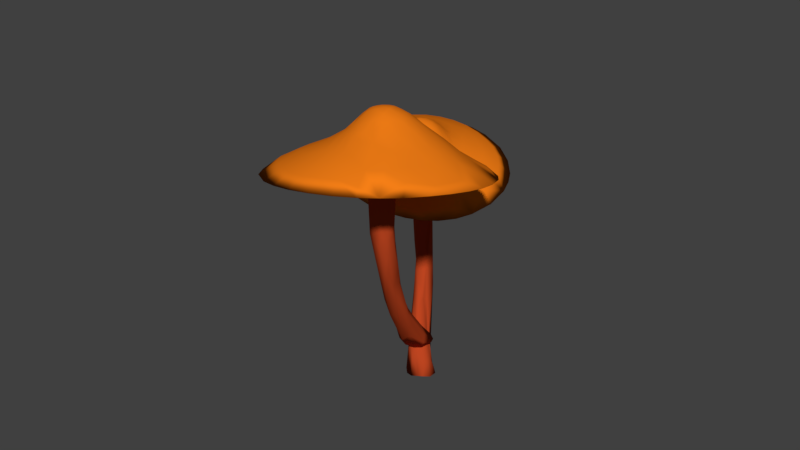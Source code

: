 # Source: mushroomCaveCluster02_001.blend  (saved by Blender 2.78.0; exported with 4.5.12 LTS)
import bpy
from mathutils import Matrix  # noqa: F401  (used for matrix-valued properties, if any)

bpy.ops.wm.read_factory_settings(use_empty=True)
scene = bpy.context.scene
scene.name = 'Scene'

# ---- collections
col_collection_1 = bpy.data.collections.new('Collection 1'); scene.collection.children.link(col_collection_1)

# ---- materials (node trees are filled in below, after node groups)
mat_yellow_003 = bpy.data.materials.new('yellow.003')
mat_yellow_003.alpha_threshold = 0.0
mat_yellow_003.use_transparent_shadow = False
mat_yellow_003.diffuse_color = (0.9114, 0.2111, 0.008484, 1.0)
mat_yellow_003.roughness = 0.5
mat_yellow_003.specular_intensity = 0.2435
mat_orange_003 = bpy.data.materials.new('orange.003')
mat_orange_003.alpha_threshold = 0.0
mat_orange_003.use_transparent_shadow = False
mat_orange_003.diffuse_color = (0.5071, 0.06037, 0.01528, 1.0)
mat_orange_003.roughness = 0.5
mat_orange_003.specular_intensity = 0.0

# ---- material node trees

# ---- world
world_world = bpy.data.worlds.new('World'); scene.world = world_world
world_world.color = (0.05088, 0.05088, 0.05088)
world_world.use_sun_shadow = False
world_world.sun_shadow_jitter_overblur = 0.0
world_world.cycles.sampling_method = 'MANUAL'

# ---- meshes
me_sphere_000 = bpy.data.meshes.new('Sphere.000')
me_sphere_000.from_pydata([(0.02762, 0.2243, 0.1204), (0.07374, 0.2852, 0.03485), (0.06899, 0.3879, -0.06944), (0.07166, 0.4227, -0.1464), (0.0509, 0.1605, 0.2118), (0.08818, 0.2244, 0.1054), (0.1255, 0.2693, 0.02783), (0.1464, 0.3745, -0.09136), (0.009168, 0.04332, 0.3873), (0.07026, 0.1263, 0.2593), (0.1449, 0.1743, 0.1381), (0.1679, 0.2456, 0.02092), (0.1898, 0.3881, -0.1489), (0.2238, 0.2076, 0.005619), (0.297, 0.3064, -0.1501), (0.1912, 0.1251, 0.141), (0.1584, 0.07309, 0.2243), (0.2335, 0.09206, 0.1134), (0.2934, 0.1299, 0.0015), (0.3029, 0.06053, 0.03326), (0.2413, -0.007215, 0.1245), (0.3818, -0.0002572, -0.0793), (0.4182, 0.001789, -0.1475), (0.17, -0.01607, 0.2319), (0.3049, -0.04774, 0.018), (0.4091, -0.08299, -0.1463), (0.04533, -0.03287, 0.3947), (0.1665, -0.08651, 0.1987), (0.2331, -0.0712, 0.1196), (0.3697, -0.123, -0.08811), (0.3859, -0.1641, -0.1474), (0.211, -0.1395, 0.1072), (0.2678, -0.1639, 0.02686), (0.3144, -0.2072, -0.05958), (0.1634, -0.1643, 0.1316), (0.2371, -0.2313, 0.01056), (0.1127, -0.1601, 0.1712), (0.1888, -0.2735, 0.009463), (0.07991, -0.182, 0.1617), (0.1168, -0.2547, 0.07083), (0.1405, -0.353, -0.05392), (0.05636, -0.2494, 0.09252), (0.06973, -0.3747, -0.05378), (0.009703, -0.2463, 0.09793), (-0.005149, -0.3852, -0.05854), (-0.01019, -0.4382, -0.1498), (-0.03551, -0.2451, 0.09283), (-0.0768, -0.3747, -0.05514), (-0.0686, -0.1907, 0.1334), (-0.1132, -0.2758, 0.04024), (-0.1446, -0.3471, -0.04653), (-0.1799, -0.4054, -0.147), (-0.2086, -0.3095, -0.04033), (-0.1312, -0.1742, 0.1126), (-0.1866, -0.2306, 0.04289), (-0.2701, -0.2653, -0.04175), (-0.153, -0.1267, 0.1274), (-0.2518, -0.1674, 0.04061), (-0.3212, -0.2024, -0.03701), (-0.2891, -0.09187, 0.04307), (-0.3547, -0.1364, -0.03554), (-0.1819, -0.07166, 0.1289), (-0.374, -0.06701, -0.03616), (-0.4331, -0.08472, -0.1334), (-0.2284, -0.01213, 0.1047), (-0.3469, 0.007295, -3.928e-05), (-0.2997, 0.06164, 0.04156), (-0.3734, 0.07904, -0.04374), (0.05414, -0.002098, 0.3968), (-0.3509, 0.1468, -0.04378), (-0.421, 0.1227, -0.1293), (-0.09316, 0.03591, 0.2835), (-0.2587, 0.1781, 0.03802), (-0.1472, 0.1512, 0.1329), (-0.2165, 0.213, 0.0443), (-0.2739, 0.2672, -0.04975), (-0.3158, 0.3056, -0.1368), (-0.1715, 0.2496, 0.03838), (-0.2148, 0.3167, -0.05245), (-0.1066, 0.1837, 0.1271), (-0.1319, 0.3102, -0.002948), (-0.1752, 0.3987, -0.1387), (-0.03918, 0.2237, 0.1073), (-0.07673, 0.3811, -0.06587), (-0.09994, 0.4192, -0.1417), (-0.01629, 0.1688, 0.1909), (0.005003, 0.2823, 0.04974), (-0.0006945, 0.3922, -0.06821), (-0.009631, 0.4292, -0.1406), (-0.006341, 0.05203, -0.1074), (0.04216, 0.02967, -0.1058), (-0.03243, -0.02174, -0.1114), (-0.07417, 0.2951, -0.1158), (-0.187, 0.3425, -0.1296), (-0.2458, 0.3617, -0.1405), (-0.08608, 0.3724, -0.1305), (0.1314, 0.2783, -0.1159), (0.1842, 0.3843, -0.1516), (0.2141, 0.2203, -0.1151), (0.1549, 0.1958, -0.1013), (0.1049, -0.3771, -0.1355), (0.07483, -0.4284, -0.1506), (0.02223, -0.3013, -0.1121), (0.02733, 0.2992, -0.112), (0.03873, 0.3722, -0.1308), (-0.1482, 0.1754, -0.1184), (-0.2255, 0.2232, -0.1187), (-0.2837, 0.2629, -0.1264), (0.2007, -0.1852, -0.1023), (0.2346, -0.3606, -0.1528), (0.2398, -0.3046, -0.138), (0.1323, -0.09804, -0.09075), (0.1062, 0.1274, -0.09481), (0.3159, 0.28, -0.154), (0.3825, 0.1651, -0.1549), (0.2448, 0.09532, -0.09931), (-0.415, -0.1559, -0.1372), (-0.3873, -0.0952, -0.1259), (-0.2284, -0.1129, -0.1231), (0.1304, -0.2591, -0.1075), (0.162, -0.4008, -0.1522), (0.4048, 0.08504, -0.154), (0.4124, -0.00114, -0.1535), (0.2607, 0.03154, -0.09803), (-0.4278, 0.04278, -0.1352), (-0.2693, 0.1226, 0.05501), (-0.1928, 0.06603, 0.1364), (-0.1694, 0.1202, 0.1369), (-0.2037, -0.2395, -0.117), (-0.3072, -0.2508, -0.1272), (-0.3661, -0.2513, -0.1401), (0.03114, -0.1601, -0.1013), (-0.04486, -0.3908, -0.1322), (-0.09559, -0.4309, -0.1487), (-0.07851, -0.2963, -0.115), (-0.3972, 0.1598, -0.1359), (-0.3639, 0.1084, -0.124), (-0.2435, 0.06154, -0.1243), (0.02175, 0.1614, -0.101), (0.164, 0.01338, -0.08796), (0.2964, -0.02274, -0.1085), (0.4029, -0.08525, -0.1529), (0.3796, -0.164, -0.1527), (-0.1772, -0.3549, -0.1306), (-0.2911, -0.3368, -0.142), (-0.3463, 0.257, -0.138), (0.2458, -0.1143, -0.1005), (0.3402, -0.248, -0.1531), (0.1289, -0.03034, 0.2989), (0.1089, -0.05401, 0.3148), (0.1016, -0.07648, 0.2998), (0.01343, -0.1237, 0.2636), (-0.04159, -0.1187, 0.237), (-0.07587, -0.1023, 0.2226), (-0.09476, -0.09279, 0.2089), (-0.1281, -0.01929, 0.2129), (-0.1354, 0.07664, 0.2002), (0.06605, -0.06317, 0.3517), (-0.1509, -0.06748, -0.1212), (-0.3159, -0.03142, -0.1191), (-0.1153, -0.04889, 0.2182), (-0.131, 0.01055, 0.2187), (0.2182, 0.3345, -0.09742), (0.2747, 0.2776, -0.09385), (0.3452, 0.2484, -0.1509), (0.3868, 0.1675, -0.1477), (0.4136, 0.07523, -0.146), (0.2945, -0.3128, -0.1506), (0.2163, -0.3338, -0.0877), (-0.4398, -0.002935, -0.1289), (-0.3689, 0.2377, -0.1328), (-0.1585, 0.3663, -0.07981), (-0.2891, 0.621, -1.906), (0.02001, 0.05537, -0.1116), (0.04325, 0.04273, -0.1206), (-0.2403, 0.5709, -1.938), (0.05659, 0.0186, -0.1206), (-0.2524, 0.5232, -1.97), (0.05697, -0.01488, -0.1141), (-0.28, 0.5066, -1.983), (-0.3218, 0.5, -1.986), (0.0319, -0.04834, -0.09925), (-0.008864, -0.05246, -0.08514), (-0.0413, -0.02876, -0.07824), (-0.379, 0.5879, -1.886), (-0.0488, 0.01567, -0.08167), (-0.0194, 0.05358, -0.09557), (-0.09803, 0.2041, -1.138), (-0.04353, 0.1103, -0.7902), (-0.01298, 0.07738, -0.6406), (-0.1731, 0.3522, -1.482), (-0.1951, 0.4195, -1.614), (-0.2497, 0.5276, -1.776), (0.003234, 0.05665, -0.5193), (-0.1175, 0.254, -1.33), (0.02371, 0.04404, -0.3194), (-0.01195, 0.08198, -0.7033), (-0.05193, 0.1412, -0.9631), (-0.1435, 0.3082, -1.447), (-0.2145, 0.4869, -1.744), (0.007445, 0.05314, -0.612), (-0.01329, 0.08395, -0.7998), (-0.0842, 0.1785, -1.108), (-0.1354, 0.2984, -1.475), (0.02925, 0.02094, -0.3403), (-0.1659, 0.3802, -1.66), (-0.2146, 0.5037, -1.822), (0.0249, 0.005655, -0.4909), (0.0125, 0.03414, -0.6457), (-0.1053, 0.2031, -1.275), (-0.2311, 0.5145, -1.912), (0.04731, -0.005134, -0.3334), (0.00592, 0.009635, -0.6655), (-0.01353, 0.04789, -0.8036), (-0.07815, 0.1389, -1.115), (-0.1783, 0.369, -1.709), (-0.2168, 0.4305, -1.858), (0.02406, -0.03023, -0.3079), (0.01751, -0.02582, -0.5177), (-0.04664, 0.07515, -0.9731), (-0.1207, 0.2074, -1.329), (0.009576, -0.01879, -0.6516), (-0.01136, 0.005799, -0.7704), (-0.04548, 0.0514, -0.9189), (-0.1486, 0.2465, -1.466), (-0.2074, 0.3567, -1.733), (-0.2368, 0.437, -1.896), (-0.1009, 0.1328, -1.159), (0.003266, -0.03882, -0.2967), (-0.002805, -0.031, -0.5009), (-0.01241, -0.02464, -0.608), (-0.04015, -0.001326, -0.7103), (-0.1447, 0.1787, -1.255), (-0.02427, -0.03695, -0.2789), (-0.04601, -0.02353, -0.4802), (-0.1951, 0.2668, -1.516), (-0.3171, 0.4832, -1.979), (-0.1116, 0.07393, -0.8824), (-0.05955, -0.01566, -0.3997), (-0.07735, 0.004237, -0.6354), (-0.3216, 0.4581, -1.916), (-0.2067, 0.2184, -1.318), (-0.2646, 0.3755, -1.699), (-0.3447, 0.4846, -1.905), (-0.2085, 0.2862, -1.458), (-0.07632, 0.008457, -0.5479), (-0.1128, 0.06589, -0.7691), (-0.1608, 0.1912, -1.111), (-0.338, 0.4997, -1.821), (-0.06769, 0.001553, -0.3958), (-0.2632, 0.3971, -1.655), (-0.06888, 0.02825, -0.4828), (-0.1049, 0.07778, -0.7515), (-0.1552, 0.2001, -1.096), (-0.05764, 0.03402, -0.2943), (-0.2557, 0.4141, -1.63), (-0.05745, 0.06628, -0.594), (-0.1116, 0.1353, -0.9324), (-0.142, 0.2001, -1.078), (-0.196, 0.3042, -1.411), (-0.05681, 0.05366, -0.4853), (-0.0697, 0.08426, -0.7435), (-0.1658, 0.2691, -1.294), (-0.1876, 0.3322, -1.429), (-0.2432, 0.4265, -1.621), (-0.296, 0.5094, -1.753), (-0.03522, 0.04909, -0.3007), (-0.1258, 0.2093, -1.102), (-0.02568, 0.06563, -0.5073), (-0.145, 0.2737, -1.298), (-0.26, 0.5051, -1.736), (-0.0007649, 0.05623, -0.3146), (-0.07078, 0.1503, -0.9403), (-0.2193, 0.42, -1.599), (-0.2594, 0.604, -1.931), (-0.3714, 0.5117, -1.94), (-0.3893, 0.545, -1.906), (-0.3237, 0.5174, -1.786), (-0.345, 0.6082, -1.88), (-0.3233, 0.6152, -1.884), (-0.04834, -0.01017, 0.3666), (-0.05195, 0.05053, 0.3389), (-0.1415, -0.05023, 0.1803), (-0.02895, -0.03419, 0.3778), (-0.007813, -0.162, 0.1948), (-0.1759, -0.004018, 0.1545), (-0.08387, -0.1406, 0.174), (0.07961, -0.09266, 0.3008), (0.06667, 0.01774, 0.3794), (-0.01034, 0.0804, 0.3391), (0.05436, -0.09825, 0.308), (0.1253, 0.02364, 0.3071), (0.05635, 0.08604, 0.3272), (0.07701, 0.06568, 0.3365), (0.02821, 0.07793, 0.3475), (0.1168, 0.05147, 0.3031), (-0.1132, -0.07265, 0.2017), (0.09708, -0.01992, 0.3519), (-0.02585, 0.1238, 0.2674), (0.02467, -0.1639, 0.1981), (-0.07224, -0.06965, 0.2737), (0.08897, 0.02665, 0.3552), (0.01849, -0.02706, 0.3985), (-0.03372, 0.06742, 0.3412), (0.1866, 0.02932, 0.2015), (-0.07329, 0.1537, 0.1828), (-0.09292, 0.1108, 0.2264), (-0.06059, 0.1138, 0.2563), (0.04098, 0.1218, 0.2801), (-0.04927, -0.08789, 0.2808), (-0.04852, -0.05148, 0.3355), (-0.01516, -0.0318, 0.3891), (-0.07861, 0.004872, 0.3152), (0.0347, -0.008485, 0.402), (0.01606, 0.02031, 0.3991), (-0.05145, 0.02224, 0.3577), (-0.04625, -0.1379, 0.2071), (0.01075, 0.1301, 0.2693), (0.0344, 0.02834, 0.3942), (0.1197, 0.08924, 0.2624), (-0.02775, 0.02551, 0.3862), (0.0623, -0.02923, 0.3864), (-0.02769, 0.002194, 0.3898), (0.05797, 0.04065, 0.3725), (-0.01467, 0.02449, 0.3935), (0.003089, -0.00401, 0.401), (0.08072, 0.09141, 0.3023), (0.1179, -0.001854, 0.3245), (0.02347, -0.05652, 0.3803), (-0.008754, -0.06779, 0.3571), (0.05057, -0.1451, 0.2254), (-0.07616, 0.05177, 0.3031), (0.03498, -0.11, 0.2917), (0.1167, -0.1227, 0.217), (-0.01063, -0.1264, 0.2479), (-0.01552, 0.05019, 0.3759), (-0.07679, -0.01876, 0.3127)], [], [(86, 0, 1), (86, 2, 87), (1, 5, 6), (1, 7, 2), (4, 5, 0), (4, 10, 5), (5, 11, 6), (6, 11, 7), (10, 13, 11), (11, 163, 162), (13, 164, 163), (319, 15, 10), (13, 15, 18), (164, 18, 165), (16, 17, 15), (16, 304, 17), (17, 19, 18), (165, 19, 166), (304, 20, 19), (20, 23, 28), (20, 24, 21), (21, 24, 29), (24, 32, 29), (27, 31, 28), (29, 32, 33), (33, 35, 167), (31, 333, 34), (31, 35, 32), (34, 37, 35), (167, 37, 168), (37, 39, 40), (36, 39, 37), (38, 41, 39), (40, 41, 42), (38, 299, 41), (41, 284, 43), (331, 306, 156), (42, 43, 44), (44, 46, 47), (43, 316, 46), (46, 48, 49), (47, 49, 50), (49, 53, 54), (50, 54, 52), (48, 286, 53), (52, 54, 55), (161, 71, 156), (55, 57, 58), (54, 56, 57), (57, 61, 59), (58, 59, 60), (60, 59, 62), (59, 64, 65), (65, 66, 67), (65, 67, 169), (64, 126, 66), (66, 126, 125), (67, 125, 69), (126, 72, 125), (125, 72, 69), (127, 73, 72), (72, 75, 170), (73, 77, 74), (74, 78, 75), (79, 80, 77), (77, 80, 78), (305, 82, 79), (79, 82, 80), (80, 83, 171), (82, 87, 83), (85, 0, 82), (158, 91, 131), (105, 89, 91), (138, 90, 89), (105, 91, 158), (131, 90, 111), (166, 114, 165), (134, 158, 131), (121, 115, 114), (120, 100, 110), (130, 117, 129), (119, 131, 111), (107, 106, 136), (147, 142, 30), (143, 128, 134), (97, 104, 3), (96, 103, 104), (99, 138, 103), (115, 99, 98), (115, 112, 99), (25, 122, 22), (140, 146, 123), (147, 108, 146), (70, 135, 124), (135, 136, 124), (106, 137, 159), (76, 94, 145), (94, 107, 145), (144, 129, 143), (129, 128, 143), (30, 141, 25), (141, 146, 140), (146, 111, 139), (169, 116, 63), (136, 159, 117), (137, 158, 118), (132, 134, 102), (70, 145, 135), (135, 107, 136), (133, 143, 132), (156, 73, 127), (285, 161, 126), (117, 128, 129), (70, 124, 169), (124, 136, 117), (3, 95, 84), (104, 92, 95), (103, 138, 92), (22, 121, 166), (122, 123, 121), (100, 102, 119), (164, 114, 113), (113, 115, 98), (115, 139, 112), (110, 119, 108), (93, 106, 107), (92, 105, 106), (101, 132, 100), (12, 113, 97), (97, 98, 96), (98, 99, 96), (81, 84, 94), (84, 93, 94), (95, 92, 93), (83, 88, 84), (171, 84, 81), (78, 81, 94), (75, 94, 76), (170, 75, 76), (62, 169, 63), (60, 63, 116), (58, 116, 130), (144, 58, 130), (51, 52, 144), (133, 50, 51), (45, 47, 133), (101, 44, 45), (120, 42, 101), (109, 40, 120), (167, 168, 109), (30, 33, 147), (25, 29, 30), (21, 25, 22), (163, 164, 14), (162, 14, 12), (3, 7, 12), (87, 3, 88), (271, 174, 195), (174, 204, 195), (178, 211, 204), (178, 217, 211), (181, 228, 217), (182, 233, 228), (233, 183, 238), (238, 185, 249), (249, 185, 254), (254, 186, 266), (182, 178, 173), (266, 186, 271), (180, 276, 279), (223, 227, 219), (273, 190, 270), (273, 269, 190), (267, 272, 187), (256, 188, 261), (256, 268, 189), (278, 270, 279), (263, 269, 273), (306, 79, 73), (257, 261, 272), (265, 273, 270), (264, 263, 273), (262, 267, 269), (260, 266, 268), (265, 278, 277), (258, 257, 267), (255, 265, 277), (255, 263, 264), (259, 262, 263), (259, 258, 262), (252, 256, 261), (251, 254, 260), (253, 258, 259), (156, 127, 126), (253, 257, 258), (245, 251, 256), (250, 277, 248), (250, 259, 255), (244, 253, 259), (247, 252, 253), (246, 245, 252), (242, 244, 250), (243, 242, 248), (241, 246, 247), (239, 245, 246), (239, 249, 245), (275, 243, 276), (240, 242, 243), (240, 241, 242), (237, 239, 241), (235, 241, 240), (232, 237, 241), (231, 234, 239), (231, 237, 223), (228, 234, 229), (227, 235, 224), (230, 231, 222), (225, 236, 226), (218, 230, 221), (217, 229, 218), (219, 227, 220), (126, 161, 156), (71, 331, 156), (156, 306, 73), (215, 226, 216), (220, 225, 215), (213, 223, 219), (212, 222, 213), (218, 221, 212), (214, 220, 209), (211, 218, 207), (209, 220, 215), (213, 219, 214), (209, 215, 203), (197, 214, 202), (201, 214, 197), (208, 213, 201), (207, 212, 208), (205, 210, 206), (202, 209, 194), (204, 207, 208), (204, 208, 200), (203, 205, 206), (195, 204, 200), (198, 206, 199), (194, 203, 198), (197, 202, 187), (172, 199, 274), (193, 195, 200), (192, 199, 172), (191, 199, 192), (188, 197, 272), (189, 196, 188), (193, 196, 189), (190, 194, 198), (187, 194, 269), (268, 271, 193), (270, 191, 192), (206, 210, 175), (210, 216, 177), (216, 179, 177), (226, 180, 179), (180, 236, 275), (276, 248, 184), (277, 278, 184), (86, 1, 2), (85, 4, 0), (1, 0, 5), (1, 6, 7), (7, 11, 162), (4, 9, 10), (5, 10, 11), (11, 13, 163), (9, 319, 10), (13, 18, 164), (319, 16, 15), (13, 10, 15), (15, 17, 18), (17, 304, 19), (165, 18, 19), (19, 20, 21), (166, 19, 21), (304, 23, 20), (20, 28, 24), (24, 28, 32), (28, 23, 27), (28, 31, 32), (33, 32, 35), (31, 27, 333), (31, 34, 35), (34, 333, 36), (34, 36, 37), (167, 35, 37), (168, 37, 40), (36, 38, 39), (40, 39, 41), (41, 299, 284), (42, 41, 43), (44, 43, 46), (43, 284, 316), (46, 316, 48), (47, 46, 49), (49, 48, 53), (50, 49, 54), (53, 286, 56), (55, 54, 57), (54, 53, 56), (57, 56, 61), (58, 57, 59), (59, 61, 64), (64, 61, 285), (62, 59, 65), (62, 65, 169), (64, 285, 126), (65, 64, 66), (67, 66, 125), (69, 72, 170), (126, 127, 72), (72, 73, 74), (72, 74, 75), (73, 79, 77), (74, 77, 78), (78, 80, 171), (305, 85, 82), (80, 82, 83), (82, 0, 86), (82, 86, 87), (105, 138, 89), (112, 139, 90), (138, 112, 90), (139, 111, 90), (131, 91, 90), (89, 90, 91), (166, 121, 114), (121, 123, 115), (115, 123, 139), (110, 100, 119), (170, 76, 145), (106, 105, 137), (142, 147, 146), (146, 108, 111), (51, 144, 143), (134, 128, 118), (134, 118, 158), (3, 12, 97), (104, 97, 96), (96, 99, 103), (14, 164, 113), (25, 141, 122), (122, 141, 140), (123, 146, 139), (167, 109, 147), (147, 109, 110), (147, 110, 108), (136, 106, 159), (137, 105, 158), (94, 93, 107), (144, 130, 129), (30, 142, 141), (141, 142, 146), (169, 124, 116), (116, 124, 117), (159, 137, 118), (99, 112, 138), (45, 133, 132), (102, 134, 131), (70, 170, 145), (135, 145, 107), (133, 51, 143), (132, 143, 134), (130, 116, 117), (117, 159, 128), (128, 159, 118), (84, 88, 3), (3, 104, 95), (104, 103, 92), (22, 122, 121), (122, 140, 123), (120, 101, 100), (119, 102, 131), (164, 165, 114), (113, 114, 115), (109, 120, 110), (108, 119, 111), (93, 92, 106), (92, 138, 105), (101, 45, 132), (100, 132, 102), (12, 14, 113), (97, 113, 98), (84, 95, 93), (83, 87, 88), (171, 83, 84), (78, 171, 81), (75, 78, 94), (70, 69, 170), (67, 69, 70), (169, 67, 70), (60, 62, 63), (58, 60, 116), (144, 55, 58), (144, 52, 55), (51, 50, 52), (133, 47, 50), (45, 44, 47), (101, 42, 44), (120, 40, 42), (109, 168, 40), (147, 33, 167), (30, 29, 33), (21, 29, 25), (166, 21, 22), (162, 163, 14), (7, 162, 12), (3, 2, 7), (87, 2, 3), (271, 186, 173), (271, 173, 174), (174, 176, 204), (176, 178, 204), (178, 181, 217), (181, 182, 228), (233, 182, 183), (238, 183, 185), (254, 185, 186), (176, 174, 173), (247, 246, 252), (244, 247, 253), (251, 249, 254), (250, 244, 259), (250, 255, 277), (248, 277, 184), (252, 245, 256), (253, 252, 257), (256, 251, 260), (257, 252, 261), (255, 259, 263), (255, 264, 265), (260, 254, 266), (262, 258, 267), (256, 260, 268), (263, 262, 269), (265, 264, 273), (265, 270, 278), (268, 266, 271), (267, 257, 272), (256, 189, 188), (261, 188, 272), (269, 267, 187), (279, 175, 180), (276, 184, 279), (180, 275, 276), (175, 177, 180), (279, 172, 175), (184, 278, 279), (177, 179, 180), (175, 210, 177), (172, 274, 175), (173, 185, 182), (178, 176, 173), (182, 181, 178), (185, 183, 182), (173, 186, 185), (245, 249, 251), (242, 250, 248), (276, 243, 248), (244, 241, 247), (241, 239, 246), (239, 238, 249), (242, 241, 244), (275, 240, 243), (239, 234, 238), (234, 233, 238), (236, 235, 240), (235, 232, 241), (237, 231, 239), (223, 237, 232), (230, 234, 231), (225, 235, 236), (310, 280, 336), (23, 148, 27), (325, 302, 313), (229, 234, 230), (228, 233, 234), (224, 235, 225), (227, 232, 235), (227, 223, 232), (222, 231, 223), (221, 230, 222), (218, 229, 230), (217, 228, 229), (220, 227, 224), (215, 225, 226), (220, 224, 225), (213, 222, 223), (212, 221, 222), (214, 219, 220), (207, 218, 212), (211, 217, 218), (210, 215, 216), (210, 205, 215), (203, 215, 205), (202, 214, 209), (201, 213, 214), (208, 212, 213), (204, 211, 207), (194, 209, 203), (200, 208, 201), (199, 206, 274), (198, 203, 206), (187, 202, 194), (196, 201, 197), (196, 200, 201), (193, 200, 196), (191, 198, 199), (272, 197, 187), (188, 196, 197), (193, 271, 195), (191, 190, 198), (190, 269, 194), (268, 193, 189), (279, 270, 192), (270, 190, 191), (172, 279, 192), (274, 206, 175), (216, 226, 179), (226, 236, 180), (275, 236, 240), (296, 56, 154), (326, 319, 9), (161, 336, 312), (56, 282, 61), (335, 289, 303), (293, 323, 301), (307, 289, 298), (281, 306, 331), (335, 324, 8), (291, 301, 327), (289, 317, 298), (322, 283, 311), (320, 280, 322), (336, 155, 160), (317, 4, 85), (306, 307, 305), (160, 282, 296), (329, 283, 310), (330, 332, 151), (336, 160, 310), (286, 48, 316), (26, 302, 328), (288, 297, 301), (306, 281, 307), (298, 85, 305), (287, 157, 290), (297, 321, 149), (9, 308, 292), (294, 292, 308), (298, 317, 85), (325, 322, 311), (16, 295, 291), (289, 294, 317), (316, 152, 153), (311, 329, 328), (286, 153, 154), (318, 323, 294), (310, 160, 300), (307, 303, 289), (285, 61, 282), (285, 155, 161), (154, 300, 160), (149, 321, 157), (318, 288, 323), (310, 309, 152), (317, 294, 308), (329, 152, 334), (314, 324, 325), (297, 327, 301), (148, 297, 149), (304, 291, 327), (329, 332, 328), (333, 287, 290), (288, 318, 68), (150, 287, 333), (157, 150, 149), (23, 327, 148), (300, 153, 309), (291, 304, 16), (282, 56, 296), (334, 284, 299), (335, 320, 324), (303, 307, 281), (318, 294, 8), (324, 314, 8), (36, 290, 330), (286, 154, 56), (151, 299, 330), (315, 71, 312), (327, 297, 148), (330, 290, 332), (324, 322, 325), (27, 150, 333), (281, 71, 315), (157, 26, 328), (307, 298, 305), (310, 300, 309), (283, 280, 310), (323, 293, 294), (312, 280, 315), (329, 334, 151), (161, 312, 71), (302, 311, 328), (329, 151, 332), (328, 290, 157), (314, 325, 313), (68, 318, 314), (283, 329, 311), (280, 312, 336), (152, 329, 310), (153, 286, 316), (150, 27, 149), (328, 332, 290), (326, 292, 293), (313, 321, 68), (292, 294, 293), (38, 330, 299), (152, 284, 334), (299, 151, 334), (319, 326, 293), (79, 306, 305), (314, 313, 68), (313, 302, 26), (152, 316, 284), (9, 292, 326), (300, 154, 153), (152, 309, 153), (282, 155, 285), (281, 315, 320), (4, 308, 9), (313, 26, 321), (320, 335, 281), (290, 36, 333), (315, 280, 320), (330, 38, 36), (280, 283, 322), (26, 157, 321), (294, 335, 8), (149, 27, 148), (150, 157, 287), (160, 296, 154), (155, 282, 160), (325, 311, 302), (301, 323, 288), (297, 68, 321), (335, 294, 289), (4, 317, 308), (320, 322, 324), (155, 336, 161), (293, 295, 319), (295, 293, 301), (295, 301, 291), (327, 23, 304), (295, 16, 319), (288, 68, 297), (281, 331, 71), (8, 314, 318), (303, 281, 335)])
me_sphere_000.polygons.foreach_set('use_smooth', [True] * 666)
me_sphere_000.polygons.foreach_set('material_index', [0, 0, 0, 0, 0, 0, 0, 0, 0, 0, 0, 0, 0, 0, 0, 0, 0, 0, 0, 0, 0, 0, 0, 0, 0, 0, 0, 0, 0, 0, 0, 0, 0, 0, 0, 0, 0, 0, 0, 0, 0, 0, 0, 0, 0, 0, 0, 0, 0, 0, 0, 0, 0, 0, 0, 0, 0, 0, 0, 0, 0, 0, 0, 0, 0, 0, 0, 0, 0, 0, 0, 0, 0, 0, 0, 0, 0, 0, 0, 0, 0, 0, 0, 0, 0, 0, 0, 0, 0, 0, 0, 0, 0, 0, 0, 0, 0, 0, 0, 0, 0, 0, 0, 0, 0, 0, 0, 0, 0, 0, 0, 0, 0, 0, 0, 0, 0, 0, 0, 0, 0, 0, 0, 0, 0, 0, 0, 0, 0, 0, 0, 0, 0, 0, 0, 0, 0, 0, 0, 0, 0, 0, 0, 0, 0, 0, 0, 0, 0, 0, 0, 0, 0, 0, 0, 0, 0, 1, 1, 1, 1, 1, 1, 1, 1, 1, 1, 1, 1, 1, 1, 1, 1, 1, 1, 1, 1, 1, 0, 1, 1, 1, 1, 1, 1, 1, 1, 1, 1, 1, 1, 1, 1, 0, 1, 1, 1, 1, 1, 1, 1, 1, 1, 1, 1, 1, 1, 1, 1, 1, 1, 1, 1, 1, 1, 1, 1, 1, 1, 1, 1, 0, 0, 0, 1, 1, 1, 1, 1, 1, 1, 1, 1, 1, 1, 1, 1, 1, 1, 1, 1, 1, 1, 1, 1, 1, 1, 1, 1, 1, 1, 1, 1, 1, 1, 1, 1, 1, 1, 1, 1, 1, 1, 1, 1, 0, 0, 0, 0, 0, 0, 0, 0, 0, 0, 0, 0, 0, 0, 0, 0, 0, 0, 0, 0, 0, 0, 0, 0, 0, 0, 0, 0, 0, 0, 0, 0, 0, 0, 0, 0, 0, 0, 0, 0, 0, 0, 0, 0, 0, 0, 0, 0, 0, 0, 0, 0, 0, 0, 0, 0, 0, 0, 0, 0, 0, 0, 0, 0, 0, 0, 0, 0, 0, 0, 0, 0, 0, 0, 0, 0, 0, 0, 0, 0, 0, 0, 0, 0, 0, 0, 0, 0, 0, 0, 0, 0, 0, 0, 0, 0, 0, 0, 0, 0, 0, 0, 0, 0, 0, 0, 0, 0, 0, 0, 0, 0, 0, 0, 0, 0, 0, 0, 0, 0, 0, 0, 0, 0, 0, 0, 0, 0, 0, 0, 0, 0, 0, 0, 0, 0, 0, 0, 0, 0, 0, 0, 0, 0, 0, 0, 0, 0, 0, 0, 0, 1, 1, 1, 1, 1, 1, 1, 1, 1, 1, 1, 1, 1, 1, 1, 1, 1, 1, 1, 1, 1, 1, 1, 1, 1, 1, 1, 1, 1, 1, 1, 1, 1, 1, 1, 1, 1, 1, 1, 1, 1, 1, 1, 1, 1, 1, 1, 1, 1, 1, 1, 1, 1, 1, 1, 1, 1, 1, 1, 1, 1, 1, 1, 0, 0, 0, 1, 1, 1, 1, 1, 1, 1, 1, 1, 1, 1, 1, 1, 1, 1, 1, 1, 1, 1, 1, 1, 1, 1, 1, 1, 1, 1, 1, 1, 1, 1, 1, 1, 1, 1, 1, 1, 1, 1, 1, 1, 1, 1, 1, 1, 1, 0, 0, 0, 0, 0, 0, 0, 0, 0, 0, 0, 0, 0, 0, 0, 0, 0, 0, 0, 0, 0, 0, 0, 0, 0, 0, 0, 0, 0, 0, 0, 0, 0, 0, 0, 0, 0, 0, 0, 0, 0, 0, 0, 0, 0, 0, 0, 0, 0, 0, 0, 0, 0, 0, 0, 0, 0, 0, 0, 0, 0, 0, 0, 0, 0, 0, 0, 0, 0, 0, 0, 0, 0, 0, 0, 0, 0, 0, 0, 0, 0, 0, 0, 0, 0, 0, 0, 0, 0, 0, 0, 0, 0, 0, 0, 0, 0, 0, 0, 0, 0, 0, 0, 0, 0, 0, 0, 0, 0, 0, 0, 0, 0, 0, 0, 0, 0, 0, 0, 0, 0, 0, 0, 0, 0, 0, 0, 0, 0, 0, 0, 0, 0, 0, 0, 0, 0, 0])
me_sphere_000.materials.append(mat_yellow_003)
me_sphere_000.materials.append(mat_orange_003)
me_sphere_000.use_remesh_preserve_volume = False
me_sphere_000.use_remesh_preserve_attributes = False
me_sphere_000.use_mirror_vertex_groups = False
me_sphere_000.update()
me_sphere_003 = bpy.data.meshes.new('Sphere.003')
me_sphere_003.from_pydata([(0.02762, 0.2243, 0.1204), (0.07374, 0.2852, 0.03485), (0.06899, 0.3879, -0.06944), (0.07166, 0.4227, -0.1464), (0.0509, 0.1605, 0.2118), (0.08818, 0.2244, 0.1054), (0.1255, 0.2693, 0.02783), (0.1464, 0.3745, -0.09136), (0.009168, 0.04332, 0.3873), (0.07026, 0.1263, 0.2593), (0.1449, 0.1743, 0.1381), (0.1679, 0.2456, 0.02092), (0.1898, 0.3881, -0.1489), (0.2238, 0.2076, 0.005619), (0.297, 0.3064, -0.1501), (0.1912, 0.1251, 0.141), (0.1584, 0.07309, 0.2243), (0.2335, 0.09206, 0.1134), (0.2934, 0.1299, 0.0015), (0.3029, 0.06053, 0.03326), (0.2413, -0.007215, 0.1245), (0.3818, -0.0002572, -0.0793), (0.4182, 0.001789, -0.1475), (0.17, -0.01607, 0.2319), (0.3049, -0.04774, 0.018), (0.4091, -0.08299, -0.1463), (0.04533, -0.03287, 0.3947), (0.1665, -0.08651, 0.1987), (0.2331, -0.0712, 0.1196), (0.3697, -0.123, -0.08811), (0.3859, -0.1641, -0.1474), (0.211, -0.1395, 0.1072), (0.2678, -0.1639, 0.02686), (0.3144, -0.2072, -0.05958), (0.1634, -0.1643, 0.1316), (0.2371, -0.2313, 0.01056), (0.1127, -0.1601, 0.1712), (0.1888, -0.2735, 0.009463), (0.07991, -0.182, 0.1617), (0.1168, -0.2547, 0.07083), (0.1405, -0.353, -0.05392), (0.05636, -0.2494, 0.09252), (0.06973, -0.3747, -0.05378), (0.009703, -0.2463, 0.09793), (-0.005149, -0.3852, -0.05854), (-0.01019, -0.4382, -0.1498), (-0.03551, -0.2451, 0.09283), (-0.0768, -0.3747, -0.05514), (-0.0686, -0.1907, 0.1334), (-0.1132, -0.2758, 0.04024), (-0.1446, -0.3471, -0.04653), (-0.1799, -0.4054, -0.147), (-0.2086, -0.3095, -0.04033), (-0.1312, -0.1742, 0.1126), (-0.1866, -0.2306, 0.04289), (-0.2701, -0.2653, -0.04175), (-0.153, -0.1267, 0.1274), (-0.2518, -0.1674, 0.04061), (-0.3212, -0.2024, -0.03701), (-0.2891, -0.09187, 0.04307), (-0.3547, -0.1364, -0.03554), (-0.1819, -0.07166, 0.1289), (-0.374, -0.06701, -0.03616), (-0.4331, -0.08472, -0.1334), (-0.2284, -0.01213, 0.1047), (-0.3469, 0.007295, -3.928e-05), (-0.2997, 0.06164, 0.04156), (-0.3734, 0.07904, -0.04374), (0.05414, -0.002098, 0.3968), (-0.3509, 0.1468, -0.04378), (-0.421, 0.1227, -0.1293), (-0.09316, 0.03591, 0.2835), (-0.2587, 0.1781, 0.03802), (-0.1472, 0.1512, 0.1329), (-0.2165, 0.213, 0.0443), (-0.2739, 0.2672, -0.04975), (-0.3158, 0.3056, -0.1368), (-0.1715, 0.2496, 0.03838), (-0.2148, 0.3167, -0.05245), (-0.1066, 0.1837, 0.1271), (-0.1319, 0.3102, -0.002948), (-0.1752, 0.3987, -0.1387), (-0.03918, 0.2237, 0.1073), (-0.07673, 0.3811, -0.06587), (-0.09994, 0.4192, -0.1417), (-0.01629, 0.1688, 0.1909), (0.005003, 0.2823, 0.04974), (-0.0006945, 0.3922, -0.06821), (-0.009631, 0.4292, -0.1406), (-0.006341, 0.05203, -0.1074), (0.04231, 0.02962, -0.1058), (-0.03243, -0.02174, -0.1114), (-0.07417, 0.2951, -0.1158), (-0.187, 0.3425, -0.1296), (-0.2458, 0.3617, -0.1405), (-0.08608, 0.3724, -0.1305), (0.1314, 0.2783, -0.1159), (0.1842, 0.3843, -0.1516), (0.2141, 0.2203, -0.1151), (0.1549, 0.1958, -0.1013), (0.1049, -0.3771, -0.1355), (0.07483, -0.4284, -0.1506), (0.02223, -0.3013, -0.1121), (0.02733, 0.2992, -0.112), (0.03873, 0.3722, -0.1308), (-0.1482, 0.1754, -0.1184), (-0.2255, 0.2232, -0.1187), (-0.2837, 0.2629, -0.1264), (0.2007, -0.1852, -0.1023), (0.2346, -0.3606, -0.1528), (0.2398, -0.3046, -0.138), (0.1323, -0.09804, -0.09075), (0.1062, 0.1274, -0.09481), (0.3159, 0.28, -0.154), (0.3825, 0.1651, -0.1549), (0.2448, 0.09532, -0.09931), (-0.415, -0.1559, -0.1372), (-0.3873, -0.0952, -0.1259), (-0.2284, -0.1129, -0.1231), (0.1304, -0.2591, -0.1075), (0.162, -0.4008, -0.1522), (0.4048, 0.08504, -0.154), (0.4124, -0.00114, -0.1535), (0.2607, 0.03154, -0.09803), (-0.4278, 0.04278, -0.1352), (-0.2693, 0.1226, 0.05501), (-0.1928, 0.06603, 0.1364), (-0.1694, 0.1202, 0.1369), (-0.2037, -0.2395, -0.117), (-0.3072, -0.2508, -0.1272), (-0.3661, -0.2513, -0.1401), (0.03114, -0.1601, -0.1013), (-0.04486, -0.3908, -0.1322), (-0.09559, -0.4309, -0.1487), (-0.07851, -0.2963, -0.115), (-0.3972, 0.1598, -0.1359), (-0.3639, 0.1084, -0.124), (-0.2435, 0.06154, -0.1243), (0.02175, 0.1614, -0.101), (0.164, 0.01338, -0.08796), (0.2964, -0.02274, -0.1085), (0.4029, -0.08525, -0.1529), (0.3796, -0.164, -0.1527), (-0.1772, -0.3549, -0.1306), (-0.2911, -0.3368, -0.142), (-0.3463, 0.257, -0.138), (0.2458, -0.1143, -0.1005), (0.3402, -0.248, -0.1531), (0.1289, -0.03034, 0.2989), (0.1089, -0.05401, 0.3148), (0.1016, -0.07648, 0.2998), (0.01343, -0.1237, 0.2636), (-0.04159, -0.1187, 0.237), (-0.07587, -0.1023, 0.2226), (-0.09476, -0.09279, 0.2089), (-0.1281, -0.01929, 0.2129), (-0.1354, 0.07664, 0.2002), (0.06605, -0.06317, 0.3517), (-0.1509, -0.06748, -0.1212), (-0.3159, -0.03142, -0.1191), (-0.1153, -0.04889, 0.2182), (-0.131, 0.01055, 0.2187), (0.2182, 0.3345, -0.09742), (0.2747, 0.2776, -0.09385), (0.3452, 0.2484, -0.1509), (0.3868, 0.1675, -0.1477), (0.4136, 0.07523, -0.146), (0.2945, -0.3128, -0.1506), (0.2163, -0.3338, -0.0877), (-0.4398, -0.002935, -0.1289), (-0.3689, 0.2377, -0.1328), (-0.1585, 0.3663, -0.07981), (-0.2902, 0.6213, -1.905), (0.02001, 0.05537, -0.1116), (0.04344, 0.04266, -0.1206), (-0.2422, 0.5714, -1.937), (0.05816, 0.01804, -0.1206), (-0.2546, 0.5226, -1.966), (0.05888, -0.01556, -0.1142), (-0.2811, 0.5026, -1.97), (-0.3198, 0.4916, -1.961), (0.03194, -0.04835, -0.09925), (-0.008864, -0.05246, -0.08514), (-0.0413, -0.02876, -0.07824), (-0.3805, 0.5883, -1.885), (-0.0488, 0.01567, -0.08167), (-0.0194, 0.05358, -0.09557), (-0.08523, 0.2036, -1.158), (-0.03556, 0.1107, -0.8043), (-0.01648, 0.08302, -0.6451), (-0.1802, 0.3526, -1.48), (-0.1983, 0.3994, -1.569), (-0.2555, 0.5255, -1.766), (0.004865, 0.06374, -0.5152), (-0.1038, 0.2559, -1.353), (0.03525, 0.04024, -0.3196), (-0.005943, 0.08533, -0.7109), (-0.03818, 0.1414, -0.9868), (-0.1409, 0.3088, -1.455), (-0.2178, 0.4742, -1.714), (0.008763, 0.06283, -0.6196), (-0.00554, 0.08531, -0.8186), (-0.06748, 0.177, -1.127), (-0.1291, 0.2984, -1.486), (0.04929, 0.01483, -0.3402), (-0.1651, 0.3669, -1.626), (-0.2182, 0.5002, -1.811), (0.03226, 0.01314, -0.4789), (0.01398, 0.04695, -0.6505), (-0.08763, 0.201, -1.293), (-0.2339, 0.5132, -1.906), (0.0463, -0.007298, -0.3222), (0.007199, 0.02631, -0.6683), (-0.007721, 0.05279, -0.8216), (-0.06054, 0.138, -1.138), (-0.1769, 0.3539, -1.663), (-0.2132, 0.4061, -1.784), (0.02393, -0.03197, -0.2996), (0.004294, -0.009981, -0.4943), (-0.03318, 0.07586, -0.9957), (-0.1063, 0.2062, -1.346), (-0.009524, 0.006944, -0.6478), (-0.02079, 0.01609, -0.7635), (-0.03688, 0.05485, -0.9437), (-0.1437, 0.2479, -1.478), (-0.2022, 0.3315, -1.643), (-0.2281, 0.4032, -1.793), (-0.08707, 0.1338, -1.181), (0.002345, -0.03944, -0.2913), (-0.01224, -0.01518, -0.4815), (-0.02645, 0.004118, -0.6127), (-0.04472, 0.01438, -0.7098), (-0.1391, 0.1778, -1.284), (-0.02374, -0.03726, -0.2781), (-0.04557, -0.01159, -0.4749), (-0.2037, 0.2714, -1.521), (-0.2997, 0.4485, -1.881), (-0.09878, 0.0762, -0.9093), (-0.05302, -0.01282, -0.3984), (-0.07354, 0.01726, -0.6524), (-0.2807, 0.3901, -1.724), (-0.1836, 0.216, -1.341), (-0.2461, 0.3321, -1.564), (-0.3092, 0.4264, -1.757), (-0.2243, 0.2924, -1.461), (-0.07011, 0.01962, -0.566), (-0.09926, 0.06813, -0.7983), (-0.1614, 0.1824, -1.174), (-0.3231, 0.4658, -1.744), (-0.05789, 0.002626, -0.3972), (-0.2483, 0.3517, -1.538), (-0.06065, 0.03522, -0.5012), (-0.0922, 0.07999, -0.7807), (-0.1556, 0.192, -1.157), (-0.04595, 0.03109, -0.2996), (-0.2476, 0.3735, -1.536), (-0.04803, 0.06235, -0.602), (-0.1092, 0.1391, -0.9537), (-0.1408, 0.1948, -1.127), (-0.2115, 0.3099, -1.415), (-0.04886, 0.05635, -0.4977), (-0.06802, 0.089, -0.7638), (-0.1735, 0.2733, -1.304), (-0.2016, 0.3373, -1.433), (-0.2416, 0.3938, -1.548), (-0.2948, 0.4893, -1.708), (-0.02856, 0.04745, -0.3037), (-0.1216, 0.2069, -1.138), (-0.02451, 0.06963, -0.5099), (-0.1462, 0.278, -1.313), (-0.262, 0.4876, -1.697), (0.00189, 0.05548, -0.3145), (-0.06174, 0.152, -0.9648), (-0.2206, 0.391, -1.536), (-0.2607, 0.6044, -1.93), (-0.3734, 0.5104, -1.933), (-0.3919, 0.5456, -1.905), (-0.326, 0.508, -1.76), (-0.3464, 0.6086, -1.879), (-0.3247, 0.6155, -1.883), (-0.04834, -0.01017, 0.3666), (-0.05195, 0.05053, 0.3389), (-0.1415, -0.05023, 0.1803), (-0.02895, -0.03419, 0.3778), (-0.007813, -0.162, 0.1948), (-0.1759, -0.004018, 0.1545), (-0.08387, -0.1406, 0.174), (0.07961, -0.09266, 0.3008), (0.06667, 0.01774, 0.3794), (-0.01034, 0.0804, 0.3391), (0.05436, -0.09825, 0.308), (0.1253, 0.02364, 0.3071), (0.05635, 0.08604, 0.3272), (0.07701, 0.06568, 0.3365), (0.02821, 0.07793, 0.3475), (0.1168, 0.05147, 0.3031), (-0.1132, -0.07265, 0.2017), (0.09708, -0.01992, 0.3519), (-0.02585, 0.1238, 0.2674), (0.02467, -0.1639, 0.1981), (-0.07224, -0.06965, 0.2737), (0.08897, 0.02665, 0.3552), (0.01849, -0.02706, 0.3985), (-0.03372, 0.06742, 0.3412), (0.1866, 0.02932, 0.2015), (-0.07329, 0.1537, 0.1828), (-0.09292, 0.1108, 0.2264), (-0.06059, 0.1138, 0.2563), (0.04098, 0.1218, 0.2801), (-0.04927, -0.08789, 0.2808), (-0.04852, -0.05148, 0.3355), (-0.01516, -0.0318, 0.3891), (-0.07861, 0.004872, 0.3152), (0.0347, -0.008485, 0.402), (0.01606, 0.02031, 0.3991), (-0.05145, 0.02224, 0.3577), (-0.04625, -0.1379, 0.2071), (0.01075, 0.1301, 0.2693), (0.0344, 0.02834, 0.3942), (0.1197, 0.08924, 0.2624), (-0.02775, 0.02551, 0.3862), (0.0623, -0.02923, 0.3864), (-0.02769, 0.002194, 0.3898), (0.05797, 0.04065, 0.3725), (-0.01467, 0.02449, 0.3935), (0.003089, -0.00401, 0.401), (0.08072, 0.09141, 0.3023), (0.1179, -0.001854, 0.3245), (0.02347, -0.05652, 0.3803), (-0.008754, -0.06779, 0.3571), (0.05057, -0.1451, 0.2254), (-0.07616, 0.05177, 0.3031), (0.03498, -0.11, 0.2917), (0.1167, -0.1227, 0.217), (-0.01063, -0.1264, 0.2479), (-0.01552, 0.05019, 0.3759), (-0.07679, -0.01876, 0.3127)], [], [(86, 0, 1), (86, 2, 87), (1, 5, 6), (1, 7, 2), (4, 5, 0), (4, 10, 5), (5, 11, 6), (6, 11, 7), (10, 13, 11), (11, 163, 162), (13, 164, 163), (319, 15, 10), (13, 15, 18), (164, 18, 165), (16, 17, 15), (16, 304, 17), (17, 19, 18), (165, 19, 166), (304, 20, 19), (20, 23, 28), (20, 24, 21), (21, 24, 29), (24, 32, 29), (27, 31, 28), (29, 32, 33), (33, 35, 167), (31, 333, 34), (31, 35, 32), (34, 37, 35), (167, 37, 168), (37, 39, 40), (36, 39, 37), (38, 41, 39), (40, 41, 42), (38, 299, 41), (41, 284, 43), (331, 306, 156), (42, 43, 44), (44, 46, 47), (43, 316, 46), (46, 48, 49), (47, 49, 50), (49, 53, 54), (50, 54, 52), (48, 286, 53), (52, 54, 55), (161, 71, 156), (55, 57, 58), (54, 56, 57), (57, 61, 59), (58, 59, 60), (60, 59, 62), (59, 64, 65), (65, 66, 67), (65, 67, 169), (64, 126, 66), (66, 126, 125), (67, 125, 69), (126, 72, 125), (125, 72, 69), (127, 73, 72), (72, 75, 170), (73, 77, 74), (74, 78, 75), (79, 80, 77), (77, 80, 78), (305, 82, 79), (79, 82, 80), (80, 83, 171), (82, 87, 83), (85, 0, 82), (158, 91, 131), (105, 89, 91), (138, 90, 89), (105, 91, 158), (131, 90, 111), (166, 114, 165), (134, 158, 131), (121, 115, 114), (120, 100, 110), (130, 117, 129), (119, 131, 111), (107, 106, 136), (147, 142, 30), (143, 128, 134), (97, 104, 3), (96, 103, 104), (99, 138, 103), (115, 99, 98), (115, 112, 99), (25, 122, 22), (140, 146, 123), (147, 108, 146), (70, 135, 124), (135, 136, 124), (106, 137, 159), (76, 94, 145), (94, 107, 145), (144, 129, 143), (129, 128, 143), (30, 141, 25), (141, 146, 140), (146, 111, 139), (169, 116, 63), (136, 159, 117), (137, 158, 118), (132, 134, 102), (70, 145, 135), (135, 107, 136), (133, 143, 132), (156, 73, 127), (285, 161, 126), (117, 128, 129), (70, 124, 169), (124, 136, 117), (3, 95, 84), (104, 92, 95), (103, 138, 92), (22, 121, 166), (122, 123, 121), (100, 102, 119), (164, 114, 113), (113, 115, 98), (115, 139, 112), (110, 119, 108), (93, 106, 107), (92, 105, 106), (101, 132, 100), (12, 113, 97), (97, 98, 96), (98, 99, 96), (81, 84, 94), (84, 93, 94), (95, 92, 93), (83, 88, 84), (171, 84, 81), (78, 81, 94), (75, 94, 76), (170, 75, 76), (62, 169, 63), (60, 63, 116), (58, 116, 130), (144, 58, 130), (51, 52, 144), (133, 50, 51), (45, 47, 133), (101, 44, 45), (120, 42, 101), (109, 40, 120), (167, 168, 109), (30, 33, 147), (25, 29, 30), (21, 25, 22), (163, 164, 14), (162, 14, 12), (3, 7, 12), (87, 3, 88), (271, 174, 195), (174, 204, 195), (178, 211, 204), (178, 217, 211), (181, 228, 217), (182, 233, 228), (233, 183, 238), (238, 185, 249), (249, 185, 254), (254, 186, 266), (182, 178, 173), (266, 186, 271), (180, 276, 279), (223, 227, 219), (273, 190, 270), (273, 269, 190), (267, 272, 187), (256, 188, 261), (256, 268, 189), (278, 270, 279), (263, 269, 273), (306, 79, 73), (257, 261, 272), (265, 273, 270), (264, 263, 273), (262, 267, 269), (260, 266, 268), (265, 278, 277), (258, 257, 267), (255, 265, 277), (255, 263, 264), (259, 262, 263), (259, 258, 262), (252, 256, 261), (251, 254, 260), (253, 258, 259), (156, 127, 126), (253, 257, 258), (245, 251, 256), (250, 277, 248), (250, 259, 255), (244, 253, 259), (247, 252, 253), (246, 245, 252), (242, 244, 250), (243, 242, 248), (241, 246, 247), (239, 245, 246), (239, 249, 245), (275, 243, 276), (240, 242, 243), (240, 241, 242), (237, 239, 241), (235, 241, 240), (232, 237, 241), (231, 234, 239), (231, 237, 223), (228, 234, 229), (227, 235, 224), (230, 231, 222), (225, 236, 226), (218, 230, 221), (217, 229, 218), (219, 227, 220), (126, 161, 156), (71, 331, 156), (156, 306, 73), (215, 226, 216), (220, 225, 215), (213, 223, 219), (212, 222, 213), (218, 221, 212), (214, 220, 209), (211, 218, 207), (209, 220, 215), (213, 219, 214), (209, 215, 203), (197, 214, 202), (201, 214, 197), (208, 213, 201), (207, 212, 208), (205, 210, 206), (202, 209, 194), (204, 207, 208), (204, 208, 200), (203, 205, 206), (195, 204, 200), (198, 206, 199), (194, 203, 198), (197, 202, 187), (172, 199, 274), (193, 195, 200), (192, 199, 172), (191, 199, 192), (188, 197, 272), (189, 196, 188), (193, 196, 189), (190, 194, 198), (187, 194, 269), (268, 271, 193), (270, 191, 192), (206, 210, 175), (210, 216, 177), (216, 179, 177), (226, 180, 179), (180, 236, 275), (276, 248, 184), (277, 278, 184), (86, 1, 2), (85, 4, 0), (1, 0, 5), (1, 6, 7), (7, 11, 162), (4, 9, 10), (5, 10, 11), (11, 13, 163), (9, 319, 10), (13, 18, 164), (319, 16, 15), (13, 10, 15), (15, 17, 18), (17, 304, 19), (165, 18, 19), (19, 20, 21), (166, 19, 21), (304, 23, 20), (20, 28, 24), (24, 28, 32), (28, 23, 27), (28, 31, 32), (33, 32, 35), (31, 27, 333), (31, 34, 35), (34, 333, 36), (34, 36, 37), (167, 35, 37), (168, 37, 40), (36, 38, 39), (40, 39, 41), (41, 299, 284), (42, 41, 43), (44, 43, 46), (43, 284, 316), (46, 316, 48), (47, 46, 49), (49, 48, 53), (50, 49, 54), (53, 286, 56), (55, 54, 57), (54, 53, 56), (57, 56, 61), (58, 57, 59), (59, 61, 64), (64, 61, 285), (62, 59, 65), (62, 65, 169), (64, 285, 126), (65, 64, 66), (67, 66, 125), (69, 72, 170), (126, 127, 72), (72, 73, 74), (72, 74, 75), (73, 79, 77), (74, 77, 78), (78, 80, 171), (305, 85, 82), (80, 82, 83), (82, 0, 86), (82, 86, 87), (105, 138, 89), (112, 139, 90), (138, 112, 90), (139, 111, 90), (131, 91, 90), (89, 90, 91), (166, 121, 114), (121, 123, 115), (115, 123, 139), (110, 100, 119), (170, 76, 145), (106, 105, 137), (142, 147, 146), (146, 108, 111), (51, 144, 143), (134, 128, 118), (134, 118, 158), (3, 12, 97), (104, 97, 96), (96, 99, 103), (14, 164, 113), (25, 141, 122), (122, 141, 140), (123, 146, 139), (167, 109, 147), (147, 109, 110), (147, 110, 108), (136, 106, 159), (137, 105, 158), (94, 93, 107), (144, 130, 129), (30, 142, 141), (141, 142, 146), (169, 124, 116), (116, 124, 117), (159, 137, 118), (99, 112, 138), (45, 133, 132), (102, 134, 131), (70, 170, 145), (135, 145, 107), (133, 51, 143), (132, 143, 134), (130, 116, 117), (117, 159, 128), (128, 159, 118), (84, 88, 3), (3, 104, 95), (104, 103, 92), (22, 122, 121), (122, 140, 123), (120, 101, 100), (119, 102, 131), (164, 165, 114), (113, 114, 115), (109, 120, 110), (108, 119, 111), (93, 92, 106), (92, 138, 105), (101, 45, 132), (100, 132, 102), (12, 14, 113), (97, 113, 98), (84, 95, 93), (83, 87, 88), (171, 83, 84), (78, 171, 81), (75, 78, 94), (70, 69, 170), (67, 69, 70), (169, 67, 70), (60, 62, 63), (58, 60, 116), (144, 55, 58), (144, 52, 55), (51, 50, 52), (133, 47, 50), (45, 44, 47), (101, 42, 44), (120, 40, 42), (109, 168, 40), (147, 33, 167), (30, 29, 33), (21, 29, 25), (166, 21, 22), (162, 163, 14), (7, 162, 12), (3, 2, 7), (87, 2, 3), (271, 186, 173), (271, 173, 174), (174, 176, 204), (176, 178, 204), (178, 181, 217), (181, 182, 228), (233, 182, 183), (238, 183, 185), (254, 185, 186), (176, 174, 173), (247, 246, 252), (244, 247, 253), (251, 249, 254), (250, 244, 259), (250, 255, 277), (248, 277, 184), (252, 245, 256), (253, 252, 257), (256, 251, 260), (257, 252, 261), (255, 259, 263), (255, 264, 265), (260, 254, 266), (262, 258, 267), (256, 260, 268), (263, 262, 269), (265, 264, 273), (265, 270, 278), (268, 266, 271), (267, 257, 272), (256, 189, 188), (261, 188, 272), (269, 267, 187), (279, 175, 180), (276, 184, 279), (180, 275, 276), (175, 177, 180), (279, 172, 175), (184, 278, 279), (177, 179, 180), (175, 210, 177), (172, 274, 175), (173, 185, 182), (178, 176, 173), (182, 181, 178), (185, 183, 182), (173, 186, 185), (245, 249, 251), (242, 250, 248), (276, 243, 248), (244, 241, 247), (241, 239, 246), (239, 238, 249), (242, 241, 244), (275, 240, 243), (239, 234, 238), (234, 233, 238), (236, 235, 240), (235, 232, 241), (237, 231, 239), (223, 237, 232), (230, 234, 231), (225, 235, 236), (310, 280, 336), (23, 148, 27), (325, 302, 313), (229, 234, 230), (228, 233, 234), (224, 235, 225), (227, 232, 235), (227, 223, 232), (222, 231, 223), (221, 230, 222), (218, 229, 230), (217, 228, 229), (220, 227, 224), (215, 225, 226), (220, 224, 225), (213, 222, 223), (212, 221, 222), (214, 219, 220), (207, 218, 212), (211, 217, 218), (210, 215, 216), (210, 205, 215), (203, 215, 205), (202, 214, 209), (201, 213, 214), (208, 212, 213), (204, 211, 207), (194, 209, 203), (200, 208, 201), (199, 206, 274), (198, 203, 206), (187, 202, 194), (196, 201, 197), (196, 200, 201), (193, 200, 196), (191, 198, 199), (272, 197, 187), (188, 196, 197), (193, 271, 195), (191, 190, 198), (190, 269, 194), (268, 193, 189), (279, 270, 192), (270, 190, 191), (172, 279, 192), (274, 206, 175), (216, 226, 179), (226, 236, 180), (275, 236, 240), (296, 56, 154), (326, 319, 9), (161, 336, 312), (56, 282, 61), (335, 289, 303), (293, 323, 301), (307, 289, 298), (281, 306, 331), (335, 324, 8), (291, 301, 327), (289, 317, 298), (322, 283, 311), (320, 280, 322), (336, 155, 160), (317, 4, 85), (306, 307, 305), (160, 282, 296), (329, 283, 310), (330, 332, 151), (336, 160, 310), (286, 48, 316), (26, 302, 328), (288, 297, 301), (306, 281, 307), (298, 85, 305), (287, 157, 290), (297, 321, 149), (9, 308, 292), (294, 292, 308), (298, 317, 85), (325, 322, 311), (16, 295, 291), (289, 294, 317), (316, 152, 153), (311, 329, 328), (286, 153, 154), (318, 323, 294), (310, 160, 300), (307, 303, 289), (285, 61, 282), (285, 155, 161), (154, 300, 160), (149, 321, 157), (318, 288, 323), (310, 309, 152), (317, 294, 308), (329, 152, 334), (314, 324, 325), (297, 327, 301), (148, 297, 149), (304, 291, 327), (329, 332, 328), (333, 287, 290), (288, 318, 68), (150, 287, 333), (157, 150, 149), (23, 327, 148), (300, 153, 309), (291, 304, 16), (282, 56, 296), (334, 284, 299), (335, 320, 324), (303, 307, 281), (318, 294, 8), (324, 314, 8), (36, 290, 330), (286, 154, 56), (151, 299, 330), (315, 71, 312), (327, 297, 148), (330, 290, 332), (324, 322, 325), (27, 150, 333), (281, 71, 315), (157, 26, 328), (307, 298, 305), (310, 300, 309), (283, 280, 310), (323, 293, 294), (312, 280, 315), (329, 334, 151), (161, 312, 71), (302, 311, 328), (329, 151, 332), (328, 290, 157), (314, 325, 313), (68, 318, 314), (283, 329, 311), (280, 312, 336), (152, 329, 310), (153, 286, 316), (150, 27, 149), (328, 332, 290), (326, 292, 293), (313, 321, 68), (292, 294, 293), (38, 330, 299), (152, 284, 334), (299, 151, 334), (319, 326, 293), (79, 306, 305), (314, 313, 68), (313, 302, 26), (152, 316, 284), (9, 292, 326), (300, 154, 153), (152, 309, 153), (282, 155, 285), (281, 315, 320), (4, 308, 9), (313, 26, 321), (320, 335, 281), (290, 36, 333), (315, 280, 320), (330, 38, 36), (280, 283, 322), (26, 157, 321), (294, 335, 8), (149, 27, 148), (150, 157, 287), (160, 296, 154), (155, 282, 160), (325, 311, 302), (301, 323, 288), (297, 68, 321), (335, 294, 289), (4, 317, 308), (320, 322, 324), (155, 336, 161), (293, 295, 319), (295, 293, 301), (295, 301, 291), (327, 23, 304), (295, 16, 319), (288, 68, 297), (281, 331, 71), (8, 314, 318), (303, 281, 335)])
me_sphere_003.polygons.foreach_set('use_smooth', [True] * 666)
me_sphere_003.polygons.foreach_set('material_index', [0, 0, 0, 0, 0, 0, 0, 0, 0, 0, 0, 0, 0, 0, 0, 0, 0, 0, 0, 0, 0, 0, 0, 0, 0, 0, 0, 0, 0, 0, 0, 0, 0, 0, 0, 0, 0, 0, 0, 0, 0, 0, 0, 0, 0, 0, 0, 0, 0, 0, 0, 0, 0, 0, 0, 0, 0, 0, 0, 0, 0, 0, 0, 0, 0, 0, 0, 0, 0, 0, 0, 0, 0, 0, 0, 0, 0, 0, 0, 0, 0, 0, 0, 0, 0, 0, 0, 0, 0, 0, 0, 0, 0, 0, 0, 0, 0, 0, 0, 0, 0, 0, 0, 0, 0, 0, 0, 0, 0, 0, 0, 0, 0, 0, 0, 0, 0, 0, 0, 0, 0, 0, 0, 0, 0, 0, 0, 0, 0, 0, 0, 0, 0, 0, 0, 0, 0, 0, 0, 0, 0, 0, 0, 0, 0, 0, 0, 0, 0, 0, 0, 0, 0, 0, 0, 0, 0, 1, 1, 1, 1, 1, 1, 1, 1, 1, 1, 1, 1, 1, 1, 1, 1, 1, 1, 1, 1, 1, 0, 1, 1, 1, 1, 1, 1, 1, 1, 1, 1, 1, 1, 1, 1, 0, 1, 1, 1, 1, 1, 1, 1, 1, 1, 1, 1, 1, 1, 1, 1, 1, 1, 1, 1, 1, 1, 1, 1, 1, 1, 1, 1, 0, 0, 0, 1, 1, 1, 1, 1, 1, 1, 1, 1, 1, 1, 1, 1, 1, 1, 1, 1, 1, 1, 1, 1, 1, 1, 1, 1, 1, 1, 1, 1, 1, 1, 1, 1, 1, 1, 1, 1, 1, 1, 1, 1, 0, 0, 0, 0, 0, 0, 0, 0, 0, 0, 0, 0, 0, 0, 0, 0, 0, 0, 0, 0, 0, 0, 0, 0, 0, 0, 0, 0, 0, 0, 0, 0, 0, 0, 0, 0, 0, 0, 0, 0, 0, 0, 0, 0, 0, 0, 0, 0, 0, 0, 0, 0, 0, 0, 0, 0, 0, 0, 0, 0, 0, 0, 0, 0, 0, 0, 0, 0, 0, 0, 0, 0, 0, 0, 0, 0, 0, 0, 0, 0, 0, 0, 0, 0, 0, 0, 0, 0, 0, 0, 0, 0, 0, 0, 0, 0, 0, 0, 0, 0, 0, 0, 0, 0, 0, 0, 0, 0, 0, 0, 0, 0, 0, 0, 0, 0, 0, 0, 0, 0, 0, 0, 0, 0, 0, 0, 0, 0, 0, 0, 0, 0, 0, 0, 0, 0, 0, 0, 0, 0, 0, 0, 0, 0, 0, 0, 0, 0, 0, 0, 0, 1, 1, 1, 1, 1, 1, 1, 1, 1, 1, 1, 1, 1, 1, 1, 1, 1, 1, 1, 1, 1, 1, 1, 1, 1, 1, 1, 1, 1, 1, 1, 1, 1, 1, 1, 1, 1, 1, 1, 1, 1, 1, 1, 1, 1, 1, 1, 1, 1, 1, 1, 1, 1, 1, 1, 1, 1, 1, 1, 1, 1, 1, 1, 0, 0, 0, 1, 1, 1, 1, 1, 1, 1, 1, 1, 1, 1, 1, 1, 1, 1, 1, 1, 1, 1, 1, 1, 1, 1, 1, 1, 1, 1, 1, 1, 1, 1, 1, 1, 1, 1, 1, 1, 1, 1, 1, 1, 1, 1, 1, 1, 1, 0, 0, 0, 0, 0, 0, 0, 0, 0, 0, 0, 0, 0, 0, 0, 0, 0, 0, 0, 0, 0, 0, 0, 0, 0, 0, 0, 0, 0, 0, 0, 0, 0, 0, 0, 0, 0, 0, 0, 0, 0, 0, 0, 0, 0, 0, 0, 0, 0, 0, 0, 0, 0, 0, 0, 0, 0, 0, 0, 0, 0, 0, 0, 0, 0, 0, 0, 0, 0, 0, 0, 0, 0, 0, 0, 0, 0, 0, 0, 0, 0, 0, 0, 0, 0, 0, 0, 0, 0, 0, 0, 0, 0, 0, 0, 0, 0, 0, 0, 0, 0, 0, 0, 0, 0, 0, 0, 0, 0, 0, 0, 0, 0, 0, 0, 0, 0, 0, 0, 0, 0, 0, 0, 0, 0, 0, 0, 0, 0, 0, 0, 0, 0, 0, 0, 0, 0, 0])
me_sphere_003.materials.append(mat_yellow_003)
me_sphere_003.materials.append(mat_orange_003)
me_sphere_003.use_remesh_preserve_volume = False
me_sphere_003.use_remesh_preserve_attributes = False
me_sphere_003.use_mirror_vertex_groups = False
me_sphere_003.update()

# ---- objects
ob_sphere_000 = bpy.data.objects.new('Sphere.000', me_sphere_000)
ob_sphere_001 = bpy.data.objects.new('Sphere.001', me_sphere_003)

# ---- transforms, parenting, visibility, modifiers, constraints
ob_sphere_000.location = (-0.3151, 1.988, 4.876)
ob_sphere_000.rotation_euler = (-0.1935, -0.1602, -2.867)
ob_sphere_000.scale = (5.505, 5.459, 2.556)
ob_sphere_000.lineart.crease_threshold = 0.0
ob_sphere_001.location = (1.461, -1.815, 6.59)
ob_sphere_001.rotation_euler = (-0.1935, -0.1602, -0.05078)
ob_sphere_001.scale = (6.504, 6.45, 3.02)
ob_sphere_001.lineart.crease_threshold = 0.0

# ---- collection membership
col_collection_1.objects.link(ob_sphere_000)
col_collection_1.objects.link(ob_sphere_001)

# ---- scene / render settings (as saved in the file)
scene.frame_start = 1; scene.frame_end = 250; scene.frame_set(1)
scene.render.engine = 'BLENDER_EEVEE_NEXT'
scene.render.resolution_percentage = 50
scene.render.dither_intensity = 0.0
scene.cycles.use_denoising = False
scene.cycles.samples = 128
scene.cycles.sampling_pattern = 'TABULATED_SOBOL'
scene.cycles.light_sampling_threshold = 0.0
scene.cycles.use_adaptive_sampling = False
scene.cycles.use_light_tree = False
scene.cycles.blur_glossy = 0.0
scene.cycles.sample_clamp_indirect = 0.0
scene.view_settings.view_transform = 'Standard'
bpy.context.view_layer.update()

# ---- added for rendering (the .blend has no active camera and no usable light): camera, sun
cam_auto = bpy.data.cameras.new('AutoCamera')
cam_auto.lens = 50.0
cam_auto.sensor_width = 36.0
cam_auto.clip_end = 1000.0
ob_auto_camera = bpy.data.objects.new('AutoCamera', cam_auto)
scene.collection.objects.link(ob_auto_camera)
ob_auto_camera.location = (17.1311, -19.947, 17.0415)
ob_auto_camera.rotation_euler = (1.09748, -7.21219e-08, 0.694738)
scene.camera = ob_auto_camera
light_auto_sun = bpy.data.lights.new('AutoSun', 'SUN')
light_auto_sun.energy = 3.0
light_auto_sun.angle = 0.0523599
ob_auto_sun = bpy.data.objects.new('AutoSun', light_auto_sun)
scene.collection.objects.link(ob_auto_sun)
ob_auto_sun.rotation_euler = (0.872665, 0.174533, 0.523599)
bpy.context.view_layer.update()
